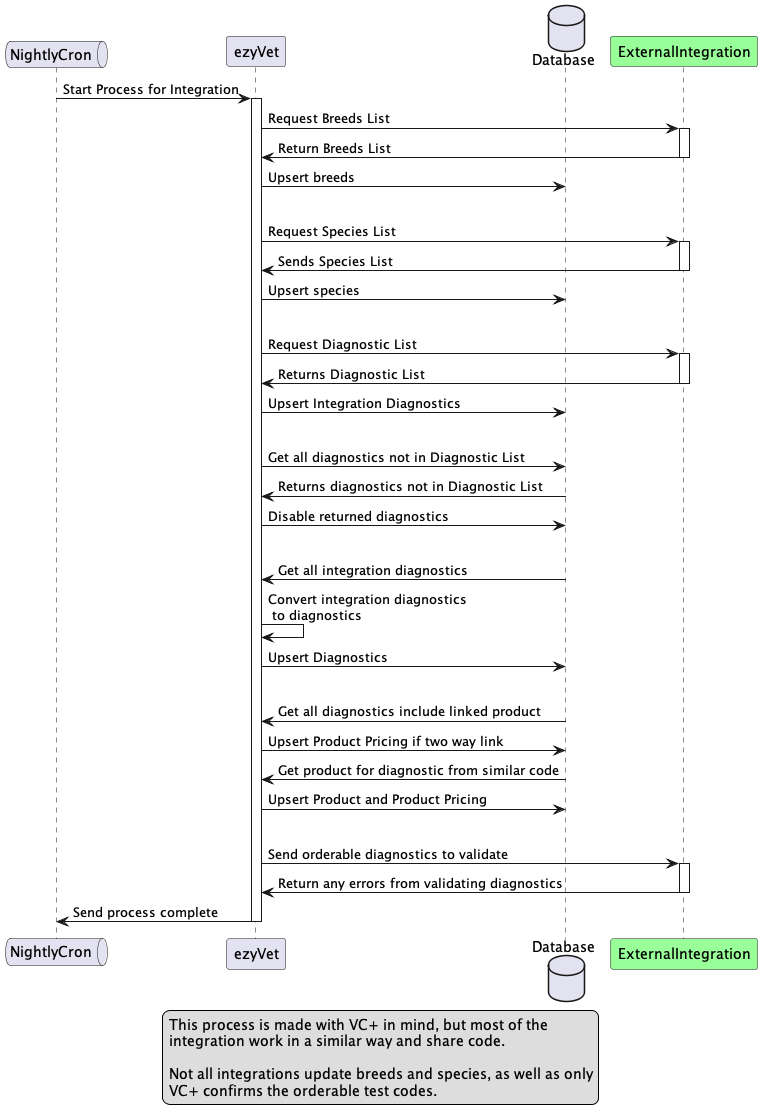

The diagram above was rendered by PlantUML. Its source (embedded in the PNG):
@startuml Update Diagnostic - SequenceDiagram

legend 
    This process is made with VC+ in mind, but most of the 
    integration work in a similar way and share code.
    
    Not all integrations update breeds and species, as well as only
    VC+ confirms the orderable test codes.
end legend

queue NightlyCron as cron
participant ezyVet 
database Database as db 
participant ExternalIntegration as integration #99FF99

cron -> ezyVet ++ : Start Process for Integration
ezyVet -> integration ++ : Request Breeds List
integration -> ezyVet -- : Return Breeds List
ezyVet -> db : Upsert breeds
|||
ezyVet -> integration ++ : Request Species List
integration -> ezyVet -- : Sends Species List
ezyVet -> db : Upsert species
|||
ezyVet -> integration ++ : Request Diagnostic List
integration -> ezyVet -- : Returns Diagnostic List
ezyVet -> db : Upsert Integration Diagnostics
|||
ezyVet -> db : Get all diagnostics not in Diagnostic List
db -> ezyVet : Returns diagnostics not in Diagnostic List
ezyVet -> db : Disable returned diagnostics
|||
db -> ezyVet : Get all integration diagnostics
ezyVet -> ezyVet : Convert integration diagnostics \n to diagnostics
ezyVet -> db : Upsert Diagnostics
|||
db -> ezyVet : Get all diagnostics include linked product
ezyVet -> db : Upsert Product Pricing if two way link
db -> ezyVet : Get product for diagnostic from similar code
ezyVet -> db : Upsert Product and Product Pricing
|||
ezyVet -> integration ++ : Send orderable diagnostics to validate
integration -> ezyVet -- : Return any errors from validating diagnostics
ezyVet -> cron -- : Send process complete

@enduml